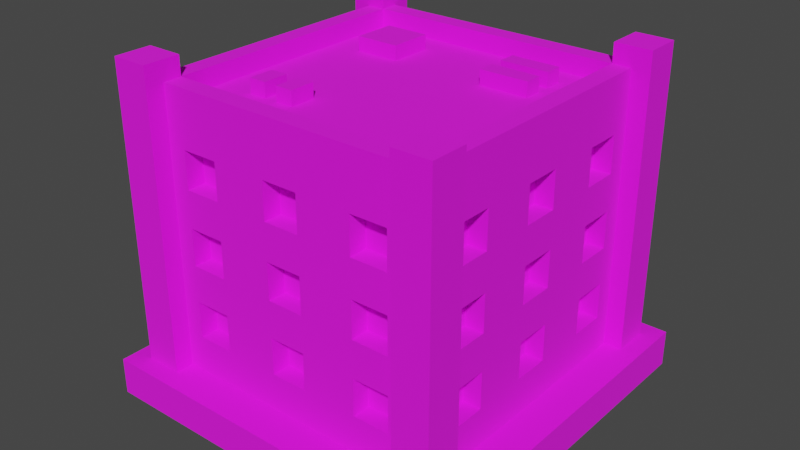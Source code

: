 # Source: Building_11_Base_Extra_Red_.blend  (saved by Blender 3.3.6; exported with 4.5.12 LTS)
import bpy
from mathutils import Matrix  # noqa: F401  (used for matrix-valued properties, if any)

bpy.ops.wm.read_factory_settings(use_empty=True)
scene = bpy.context.scene
scene.name = 'Scene'

# ---- collections
col_collection = bpy.data.collections.new('Collection'); scene.collection.children.link(col_collection)

# ---- images (referenced by path relative to the original .blend; pixels are not part of the script)
import os
ASSET_DIR = os.environ.get("B2B_ASSET_DIR", "")  # directory of the original .blend (textures are referenced by path, not embedded)
HERE = os.path.dirname(os.path.abspath(__file__))  # packed textures are extracted next to this script under _unpacked/

def load_image(name, relpath, width, height, colorspace="sRGB"):
    """Load a texture the original file referenced (path relative to the .blend, or extracted next to this script)."""
    p = next((c for c in (os.path.join(HERE, relpath), os.path.join(ASSET_DIR, relpath)) if relpath and os.path.exists(c)), "")
    if p:
        img = bpy.data.images.load(p, check_existing=True)
        img.name = name
    else:  # same state as the original file: an image datablock whose file is absent (Cycles renders it pink)
        img = bpy.data.images.new(name, width, height)
        img.source = "FILE"
        img.filepath = "//" + (relpath or name)
    img.colorspace_settings.name = colorspace
    return img
img_color_png = load_image('Color.png', 'Color.png', 1024, 1024, 'sRGB')

# ---- materials (node trees are filled in below, after node groups)
mat_texture = bpy.data.materials.new('Texture')
mat_texture.use_transparent_shadow = False

# ---- material node trees
mat_texture.use_nodes = True; mat_texture.node_tree.nodes.clear()
_N = mat_texture.node_tree.nodes; _L = mat_texture.node_tree.links
n0 = _N.new('ShaderNodeBsdfPrincipled'); n0.name = 'Principled BSDF'; n0.location = (10, 300)
n0.distribution = 'GGX'
n0.subsurface_method = 'RANDOM_WALK_SKIN'
n0.inputs[2].default_value = 1.0
n0.inputs[3].default_value = 1.45
n0.inputs[27].default_value = (0.0, 0.0, 0.0, 1.0)
n0.inputs[28].default_value = 1.0
n1 = _N.new('ShaderNodeOutputMaterial'); n1.name = 'Material Output'; n1.location = (300, 300)
n2 = _N.new('ShaderNodeTexImage'); n2.name = 'Image Texture'; n2.location = (-280, 280)
n2.image = img_color_png
_L.new(n0.outputs[0], n1.inputs[0])
_L.new(n2.outputs[0], n0.inputs[0])
n1.is_active_output = True

# ---- world
world_world = bpy.data.worlds.new('World'); scene.world = world_world
world_world.use_nodes = True; world_world.node_tree.nodes.clear()
_N = world_world.node_tree.nodes; _L = world_world.node_tree.links
n0 = _N.new('ShaderNodeOutputWorld'); n0.name = 'World Output'; n0.location = (300, 300)
n1 = _N.new('ShaderNodeBackground'); n1.name = 'Background'; n1.location = (10, 300)
n1.inputs[0].default_value = (0.05088, 0.05088, 0.05088, 1.0)
_L.new(n1.outputs[0], n0.inputs[0])
n0.is_active_output = True
world_world.color = (0.05088, 0.05088, 0.05088)
world_world.use_sun_shadow = False
world_world.sun_shadow_jitter_overblur = 0.0

# ---- meshes
me_cube_012 = bpy.data.meshes.new('Cube.012')
me_cube_012.from_pydata([(-0.8, -0.8, 0.2), (-0.7, -0.7, 1.6), (0.0, -0.8, 0.2), (0.0, -0.7, 1.6), (-0.8, 0.0, 0.2), (-0.7, 0.0, 1.6), (-0.4, -0.7, 1.2), (-0.4, -0.7, 1.4), (-0.6, -0.7, 1.2), (-0.7, -0.4, 1.2), (-0.7, -0.4, 1.4), (-0.6, -0.7, 1.4), (-0.4, -0.7, 0.8), (-0.4, -0.7, 1.0), (-0.6, -0.7, 0.8), (-0.7, -0.6, 1.2), (-0.7, -0.6, 1.4), (-0.6, -0.7, 1.0), (-0.4, -0.7, 0.4), (-0.4, -0.7, 0.6), (-0.6, -0.7, 0.4), (-0.6, -0.7, 0.6), (-0.6, -0.8, 1.2), (-0.6, -0.8, 1.4), (-0.4, -0.8, 0.8), (-0.4, -0.8, 1.0), (-0.4, -0.8, 1.2), (-0.4, -0.8, 1.4), (0.0, -0.8, 0.4), (-0.7, -0.4, 0.8), (-0.7, -0.4, 1.0), (0.0, -0.8, 0.6), (-0.1, -0.8, 0.6), (-0.1, -0.8, 0.8), (0.0, -0.8, 0.8), (-0.7, -0.6, 0.8), (-0.7, -0.6, 1.0), (0.0, -0.8, 1.0), (-0.1, -0.8, 1.0), (-0.1, -0.8, 1.2), (0.0, -0.8, 1.2), (0.0, -0.8, 1.4), (-0.1, -0.8, 1.4), (-0.1, -0.8, 0.4), (-0.6, -0.8, 0.4), (-0.6, -0.8, 0.6), (-0.6, -0.8, 0.8), (-0.6, -0.8, 1.0), (-0.4, -0.8, 0.6), (-0.7, -0.4, 0.4), (-0.4, -0.8, 0.4), (-0.7, -0.4, 0.6), (-0.5, -0.8, 0.6), (-0.5, -0.8, 0.8), (-0.7, -0.6, 0.4), (-0.7, -0.6, 0.6), (-0.8, -0.6, 0.4), (-0.8, -0.6, 0.6), (-0.8, -0.6, 0.8), (-0.8, -0.6, 1.2), (-0.8, -0.6, 1.0), (-0.8, -0.6, 1.4), (-0.8, -0.4, 0.8), (-0.8, -0.1, 1.4), (-0.8, -0.4, 1.2), (-0.8, -0.4, 1.4), (-0.8, -0.4, 1.0), (-0.8, -0.4, 0.4), (-0.8, -0.1, 0.6), (-0.8, -0.1, 0.8), (-0.8, -0.4, 0.6), (-0.8, -0.1, 0.4), (-0.8, -0.1, 1.2), (-0.8, -0.1, 1.0), (-0.8, 0.0, 1.0), (-0.8, 0.0, 1.2), (-0.8, 0.0, 1.4), (-0.8, 0.0, 0.4), (-0.8, 0.0, 0.6), (-0.8, 0.0, 0.8), (-0.7, -0.1, 1.4), (-0.7, -0.1, 0.6), (-0.7, -0.1, 0.8), (-0.7, -0.1, 0.4), (-0.7, -0.1, 1.2), (-0.7, -0.1, 1.0), (-0.7, 0.0, 1.0), (-0.7, 0.0, 1.2), (-0.7, 0.0, 1.4), (-0.7, 0.0, 0.4), (-0.7, 0.0, 0.6), (-0.7, 0.0, 0.8), (0.0, -0.7, 0.4), (0.0, -0.7, 0.6), (-0.1, -0.7, 0.6), (-0.1, -0.7, 0.8), (0.0, -0.7, 0.8), (0.0, -0.7, 1.0), (-0.1, -0.7, 1.0), (-0.1, -0.7, 1.2), (0.0, -0.7, 1.2), (0.0, -0.7, 1.4), (-0.1, -0.7, 1.4), (-0.1, -0.7, 0.4), (0.8, -0.8, 0.2), (0.7, -0.7, 1.6), (0.8, 0.0, 0.2), (0.7, 0.0, 1.6), (0.4, -0.7, 1.2), (0.4, -0.7, 1.4), (0.6, -0.7, 1.2), (0.7, -0.4, 1.2), (0.7, -0.4, 1.4), (0.6, -0.7, 1.4), (0.4, -0.7, 0.8), (0.4, -0.7, 1.0), (0.6, -0.7, 0.8), (0.7, -0.6, 1.2), (0.7, -0.6, 1.4), (0.6, -0.7, 1.0), (0.4, -0.7, 0.4), (0.4, -0.7, 0.6), (0.6, -0.7, 0.4), (0.6, -0.7, 0.6), (0.6, -0.8, 1.2), (0.6, -0.8, 1.4), (0.4, -0.8, 0.8), (0.4, -0.8, 1.0), (0.4, -0.8, 1.2), (0.4, -0.8, 1.4), (0.7, -0.4, 0.8), (0.7, -0.4, 1.0), (0.1, -0.8, 0.6), (0.1, -0.8, 0.8), (0.7, -0.6, 0.8), (0.7, -0.6, 1.0), (0.1, -0.8, 1.0), (0.1, -0.8, 1.2), (0.1, -0.8, 1.4), (0.1, -0.8, 0.4), (0.6, -0.8, 0.4), (0.6, -0.8, 0.6), (0.6, -0.8, 0.8), (0.6, -0.8, 1.0), (0.4, -0.8, 0.6), (0.7, -0.4, 0.4), (0.4, -0.8, 0.4), (0.7, -0.4, 0.6), (0.5, -0.8, 0.6), (0.5, -0.8, 0.8), (0.7, -0.6, 0.4), (0.7, -0.6, 0.6), (0.8, -0.6, 0.4), (0.8, -0.6, 0.6), (0.8, -0.6, 0.8), (0.8, -0.6, 1.2), (0.8, -0.6, 1.0), (0.8, -0.6, 1.4), (0.8, -0.4, 0.8), (0.8, -0.1, 1.4), (0.8, -0.4, 1.2), (0.8, -0.4, 1.4), (0.8, -0.4, 1.0), (0.8, -0.4, 0.4), (0.8, -0.1, 0.6), (0.8, -0.1, 0.8), (0.8, -0.4, 0.6), (0.8, -0.1, 0.4), (0.8, -0.1, 1.2), (0.8, -0.1, 1.0), (0.8, 0.0, 1.0), (0.8, 0.0, 1.2), (0.8, 0.0, 1.4), (0.8, 0.0, 0.4), (0.8, 0.0, 0.6), (0.8, 0.0, 0.8), (0.7, -0.1, 1.4), (0.7, -0.1, 0.6), (0.7, -0.1, 0.8), (0.7, -0.1, 0.4), (0.7, -0.1, 1.2), (0.7, -0.1, 1.0), (0.7, 0.0, 1.0), (0.7, 0.0, 1.2), (0.7, 0.0, 1.4), (0.7, 0.0, 0.4), (0.7, 0.0, 0.6), (0.7, 0.0, 0.8), (0.1, -0.7, 0.6), (0.1, -0.7, 0.8), (0.1, -0.7, 1.0), (0.1, -0.7, 1.2), (0.1, -0.7, 1.4), (0.1, -0.7, 0.4), (-0.8, 0.8, 0.2), (-0.7, 0.7, 1.6), (0.0, 0.8, 0.2), (0.0, 0.7, 1.6), (-0.4, 0.7, 1.2), (-0.4, 0.7, 1.4), (-0.6, 0.7, 1.2), (-0.7, 0.4, 1.2), (-0.7, 0.4, 1.4), (-0.6, 0.7, 1.4), (-0.4, 0.7, 0.8), (-0.4, 0.7, 1.0), (-0.6, 0.7, 0.8), (-0.7, 0.6, 1.2), (-0.7, 0.6, 1.4), (-0.6, 0.7, 1.0), (-0.4, 0.7, 0.4), (-0.4, 0.7, 0.6), (-0.6, 0.7, 0.4), (-0.6, 0.7, 0.6), (-0.6, 0.8, 1.2), (-0.6, 0.8, 1.4), (-0.4, 0.8, 0.8), (-0.4, 0.8, 1.0), (-0.4, 0.8, 1.2), (-0.4, 0.8, 1.4), (0.0, 0.8, 0.4), (-0.7, 0.4, 0.8), (-0.7, 0.4, 1.0), (0.0, 0.8, 0.6), (-0.1, 0.8, 0.6), (-0.1, 0.8, 0.8), (0.0, 0.8, 0.8), (-0.7, 0.6, 0.8), (-0.7, 0.6, 1.0), (0.0, 0.8, 1.0), (-0.1, 0.8, 1.0), (-0.1, 0.8, 1.2), (0.0, 0.8, 1.2), (0.0, 0.8, 1.4), (-0.1, 0.8, 1.4), (-0.1, 0.8, 0.4), (-0.6, 0.8, 0.4), (-0.6, 0.8, 0.6), (-0.6, 0.8, 0.8), (-0.6, 0.8, 1.0), (-0.4, 0.8, 0.6), (-0.7, 0.4, 0.4), (-0.4, 0.8, 0.4), (-0.7, 0.4, 0.6), (-0.5, 0.8, 0.6), (-0.5, 0.8, 0.8), (-0.7, 0.6, 0.4), (-0.7, 0.6, 0.6), (-0.8, 0.6, 0.4), (-0.8, 0.6, 0.6), (-0.8, 0.6, 0.8), (-0.8, 0.6, 1.2), (-0.8, 0.6, 1.0), (-0.8, 0.6, 1.4), (-0.8, 0.4, 0.8), (-0.8, 0.1, 1.4), (-0.8, 0.4, 1.2), (-0.8, 0.4, 1.4), (-0.8, 0.4, 1.0), (-0.8, 0.4, 0.4), (-0.8, 0.1, 0.6), (-0.8, 0.1, 0.8), (-0.8, 0.4, 0.6), (-0.8, 0.1, 0.4), (-0.8, 0.1, 1.2), (-0.8, 0.1, 1.0), (-0.7, 0.1, 1.4), (-0.7, 0.1, 0.6), (-0.7, 0.1, 0.8), (-0.7, 0.1, 0.4), (-0.7, 0.1, 1.2), (-0.7, 0.1, 1.0), (0.0, 0.7, 0.4), (0.0, 0.7, 0.6), (-0.1, 0.7, 0.6), (-0.1, 0.7, 0.8), (0.0, 0.7, 0.8), (0.0, 0.7, 1.0), (-0.1, 0.7, 1.0), (-0.1, 0.7, 1.2), (0.0, 0.7, 1.2), (0.0, 0.7, 1.4), (-0.1, 0.7, 1.4), (-0.1, 0.7, 0.4), (0.8, 0.8, 0.2), (0.7, 0.7, 1.6), (0.4, 0.7, 1.2), (0.4, 0.7, 1.4), (0.6, 0.7, 1.2), (0.7, 0.4, 1.2), (0.7, 0.4, 1.4), (0.6, 0.7, 1.4), (0.4, 0.7, 0.8), (0.4, 0.7, 1.0), (0.6, 0.7, 0.8), (0.7, 0.6, 1.2), (0.7, 0.6, 1.4), (0.6, 0.7, 1.0), (0.4, 0.7, 0.4), (0.4, 0.7, 0.6), (0.6, 0.7, 0.4), (0.6, 0.7, 0.6), (0.6, 0.8, 1.2), (0.6, 0.8, 1.4), (0.4, 0.8, 0.8), (0.4, 0.8, 1.0), (0.4, 0.8, 1.2), (0.4, 0.8, 1.4), (0.7, 0.4, 0.8), (0.7, 0.4, 1.0), (0.1, 0.8, 0.6), (0.1, 0.8, 0.8), (0.7, 0.6, 0.8), (0.7, 0.6, 1.0), (0.1, 0.8, 1.0), (0.1, 0.8, 1.2), (0.1, 0.8, 1.4), (0.1, 0.8, 0.4), (0.6, 0.8, 0.4), (0.6, 0.8, 0.6), (0.6, 0.8, 0.8), (0.6, 0.8, 1.0), (0.4, 0.8, 0.6), (0.7, 0.4, 0.4), (0.4, 0.8, 0.4), (0.7, 0.4, 0.6), (0.5, 0.8, 0.6), (0.5, 0.8, 0.8), (0.7, 0.6, 0.4), (0.7, 0.6, 0.6), (0.8, 0.6, 0.4), (0.8, 0.6, 0.6), (0.8, 0.6, 0.8), (0.8, 0.6, 1.2), (0.8, 0.6, 1.0), (0.8, 0.6, 1.4), (0.8, 0.4, 0.8), (0.8, 0.1, 1.4), (0.8, 0.4, 1.2), (0.8, 0.4, 1.4), (0.8, 0.4, 1.0), (0.8, 0.4, 0.4), (0.8, 0.1, 0.6), (0.8, 0.1, 0.8), (0.8, 0.4, 0.6), (0.8, 0.1, 0.4), (0.8, 0.1, 1.2), (0.8, 0.1, 1.0), (0.7, 0.1, 1.4), (0.7, 0.1, 0.6), (0.7, 0.1, 0.8), (0.7, 0.1, 0.4), (0.7, 0.1, 1.2), (0.7, 0.1, 1.0), (0.1, 0.7, 0.6), (0.1, 0.7, 0.8), (0.1, 0.7, 1.0), (0.1, 0.7, 1.2), (0.1, 0.7, 1.4), (0.1, 0.7, 0.4), (-0.8, -0.8, 1.6), (0.0, -0.8, 1.6), (-0.8, 0.0, 1.6), (0.8, -0.8, 1.6), (0.8, 0.0, 1.6), (-0.8, 0.8, 1.6), (0.0, 0.8, 1.6), (0.8, 0.8, 1.6), (-0.8, -0.8, 1.7), (1.738e-08, -0.8, 1.7), (-0.8, 0.0, 1.7), (0.8, -0.8, 1.7), (0.8, 0.0, 1.7), (-0.8, 0.8, 1.7), (1.738e-08, 0.8, 1.7), (0.8, 0.8, 1.7), (-0.7, -0.7, 1.7), (1.738e-08, -0.7, 1.7), (-0.7, 0.0, 1.7), (0.7, -0.7, 1.7), (0.7, 0.0, 1.7), (-0.7, 0.7, 1.7), (1.738e-08, 0.7, 1.7), (0.7, 0.7, 1.7), (0.7, -0.9, 0.2), (0.7, -0.9, 1.804), (0.7, -0.7, 0.2), (0.7, -0.7, 1.804), (0.9, -0.9, 0.2), (0.9, -0.9, 1.804), (0.9, -0.7, 0.2), (0.9, -0.7, 1.804), (-0.9, -0.9, 0.2), (-0.9, -0.9, 1.804), (-0.9, -0.7, 0.2), (-0.9, -0.7, 1.804), (-0.7, -0.9, 0.2), (-0.7, -0.9, 1.804), (-0.7, -0.7, 0.2), (-0.7, -0.7, 1.804), (0.7, 0.7, 0.2), (0.7, 0.7, 1.804), (0.7, 0.9, 0.2), (0.7, 0.9, 1.804), (0.9, 0.7, 0.2), (0.9, 0.7, 1.804), (0.9, 0.9, 0.2), (0.9, 0.9, 1.804), (-0.9, 0.7, 0.2), (-0.9, 0.7, 1.804), (-0.9, 0.9, 0.2), (-0.9, 0.9, 1.804), (-0.7, 0.7, 0.2), (-0.7, 0.7, 1.804), (-0.7, 0.9, 0.2), (-0.7, 0.9, 1.804), (0.5049, 0.4611, 1.578), (0.5049, 0.4611, 1.678), (0.2387, 0.4611, 1.578), (0.2387, 0.4611, 1.678), (0.5049, 0.5571, 1.578), (0.5049, 0.5571, 1.678), (0.2387, 0.5571, 1.578), (0.2387, 0.5571, 1.678), (0.5049, 0.2934, 1.578), (0.5049, 0.2934, 1.678), (0.2387, 0.2934, 1.578), (0.2387, 0.2934, 1.678), (0.5049, 0.3894, 1.578), (0.5049, 0.3894, 1.678), (0.2387, 0.3894, 1.578), (0.2387, 0.3894, 1.678), (-0.498, -0.47, 1.578), (-0.498, -0.47, 1.678), (-0.498, -0.33, 1.578), (-0.498, -0.33, 1.678), (-0.402, -0.47, 1.578), (-0.402, -0.47, 1.678), (-0.402, -0.33, 1.578), (-0.402, -0.33, 1.678), (-0.3304, -0.47, 1.578), (-0.3304, -0.47, 1.678), (-0.3304, -0.33, 1.578), (-0.3304, -0.33, 1.678), (-0.2344, -0.47, 1.578), (-0.2344, -0.47, 1.678), (-0.2344, -0.33, 1.578), (-0.2344, -0.33, 1.678), (-0.2871, 0.3105, 1.578), (-0.2871, 0.3105, 1.678), (-0.5293, 0.3105, 1.578), (-0.5293, 0.3105, 1.678), (-0.2871, 0.5476, 1.578), (-0.2871, 0.5476, 1.678), (-0.5293, 0.5476, 1.578), (-0.5293, 0.5476, 1.678), (1.0, 1.0, 0.2), (1.0, 1.0, 0.0), (1.0, -1.0, 0.2), (1.0, -1.0, 0.0), (-1.0, 1.0, 0.2), (-1.0, 1.0, 0.0), (-1.0, -1.0, 0.2), (-1.0, -1.0, 0.0)], [], [(25, 26, 22, 23, 360, 0, 2, 28, 43, 32, 31, 34, 33, 24, 53, 52, 48, 50, 44, 45, 46, 47), (41, 361, 360, 23, 27, 26, 25, 24, 33, 38, 37, 40, 39, 42), (52, 53, 46, 45), (69, 79, 78, 68, 70, 57, 58, 62, 66, 64, 65, 61, 360, 362, 76, 63, 72, 75, 74, 73), (4, 0, 360, 61, 59, 64, 66, 60, 58, 57, 56, 67, 70, 68, 71, 77), (7, 6, 26, 27), (8, 11, 23, 22), (8, 6, 7, 11), (26, 6, 8, 22), (23, 11, 7, 27), (13, 12, 24, 25), (14, 17, 47, 46), (14, 12, 13, 17), (53, 24, 12, 14, 46), (17, 13, 25, 47), (19, 18, 50, 48), (20, 21, 45, 44), (20, 18, 19, 21), (50, 18, 20, 44), (21, 19, 48, 52, 45), (9, 10, 65, 64), (9, 15, 16, 10), (16, 15, 59, 61), (15, 9, 64, 59), (10, 16, 61, 65), (29, 30, 66, 62), (29, 35, 36, 30), (36, 35, 58, 60), (35, 29, 62, 58), (30, 36, 60, 66), (49, 51, 70, 67), (49, 54, 55, 51), (55, 54, 56, 57), (56, 54, 49, 67), (51, 55, 57, 70), (69, 73, 85, 82), (77, 71, 83, 89), (73, 74, 86, 85), (72, 63, 80, 84), (71, 68, 81, 83), (68, 78, 90, 81), (63, 76, 88, 80), (75, 72, 84, 87), (79, 69, 82, 91), (84, 80, 88, 87), (82, 85, 86, 91), (83, 81, 90, 89), (33, 34, 96, 95), (37, 38, 98, 97), (42, 39, 99, 102), (32, 43, 103, 94), (41, 42, 102, 101), (38, 33, 95, 98), (39, 40, 100, 99), (43, 28, 92, 103), (31, 32, 94, 93), (99, 100, 101, 102), (97, 98, 95, 96), (94, 103, 92, 93), (127, 143, 142, 141, 140, 146, 144, 148, 149, 126, 133, 34, 31, 132, 139, 28, 2, 104, 363, 125, 124, 128), (41, 138, 137, 40, 37, 136, 133, 126, 127, 128, 129, 125, 363, 361), (148, 141, 142, 149), (165, 169, 170, 171, 168, 159, 172, 364, 363, 157, 161, 160, 162, 158, 154, 153, 166, 164, 174, 175), (106, 173, 167, 164, 166, 163, 152, 153, 154, 156, 162, 160, 155, 157, 363, 104), (109, 129, 128, 108), (110, 124, 125, 113), (110, 113, 109, 108), (128, 124, 110, 108), (125, 129, 109, 113), (115, 127, 126, 114), (116, 142, 143, 119), (116, 119, 115, 114), (149, 142, 116, 114, 126), (119, 143, 127, 115), (121, 144, 146, 120), (122, 140, 141, 123), (122, 123, 121, 120), (146, 140, 122, 120), (123, 141, 148, 144, 121), (111, 160, 161, 112), (111, 112, 118, 117), (118, 157, 155, 117), (117, 155, 160, 111), (112, 161, 157, 118), (130, 158, 162, 131), (130, 131, 135, 134), (135, 156, 154, 134), (134, 154, 158, 130), (131, 162, 156, 135), (145, 163, 166, 147), (145, 147, 151, 150), (151, 153, 152, 150), (152, 163, 145, 150), (147, 166, 153, 151), (165, 178, 181, 169), (173, 185, 179, 167), (169, 181, 182, 170), (168, 180, 176, 159), (167, 179, 177, 164), (164, 177, 186, 174), (159, 176, 184, 172), (171, 183, 180, 168), (175, 187, 178, 165), (180, 183, 184, 176), (178, 187, 182, 181), (179, 185, 186, 177), (133, 189, 96, 34), (37, 97, 190, 136), (138, 192, 191, 137), (132, 188, 193, 139), (41, 101, 192, 138), (136, 190, 189, 133), (137, 191, 100, 40), (139, 193, 92, 28), (31, 93, 188, 132), (191, 192, 101, 100), (97, 96, 189, 190), (188, 93, 92, 193), (217, 239, 238, 237, 236, 242, 240, 244, 245, 216, 225, 226, 223, 224, 235, 220, 196, 194, 365, 215, 214, 218), (233, 234, 231, 232, 229, 230, 225, 216, 217, 218, 219, 215, 365, 366), (244, 237, 238, 245), (261, 265, 74, 75, 264, 255, 76, 362, 365, 253, 257, 256, 258, 254, 250, 249, 262, 260, 78, 79), (4, 77, 263, 260, 262, 259, 248, 249, 250, 252, 258, 256, 251, 253, 365, 194), (199, 219, 218, 198), (200, 214, 215, 203), (200, 203, 199, 198), (218, 214, 200, 198), (215, 219, 199, 203), (205, 217, 216, 204), (206, 238, 239, 209), (206, 209, 205, 204), (245, 238, 206, 204, 216), (209, 239, 217, 205), (211, 240, 242, 210), (212, 236, 237, 213), (212, 213, 211, 210), (242, 236, 212, 210), (213, 237, 244, 240, 211), (201, 256, 257, 202), (201, 202, 208, 207), (208, 253, 251, 207), (207, 251, 256, 201), (202, 257, 253, 208), (221, 254, 258, 222), (221, 222, 228, 227), (228, 252, 250, 227), (227, 250, 254, 221), (222, 258, 252, 228), (241, 259, 262, 243), (241, 243, 247, 246), (247, 249, 248, 246), (248, 259, 241, 246), (243, 262, 249, 247), (261, 268, 271, 265), (77, 89, 269, 263), (265, 271, 86, 74), (264, 270, 266, 255), (263, 269, 267, 260), (260, 267, 90, 78), (255, 266, 88, 76), (75, 87, 270, 264), (79, 91, 268, 261), (270, 87, 88, 266), (268, 91, 86, 271), (269, 89, 90, 267), (225, 275, 276, 226), (229, 277, 278, 230), (234, 282, 279, 231), (224, 274, 283, 235), (233, 281, 282, 234), (230, 278, 275, 225), (231, 279, 280, 232), (235, 283, 272, 220), (223, 273, 274, 224), (279, 282, 281, 280), (277, 276, 275, 278), (274, 273, 272, 283), (305, 306, 302, 303, 367, 284, 196, 220, 317, 310, 223, 226, 311, 304, 327, 326, 322, 324, 318, 319, 320, 321), (233, 366, 367, 303, 307, 306, 305, 304, 311, 314, 229, 232, 315, 316), (326, 327, 320, 319), (343, 175, 174, 342, 344, 331, 332, 336, 340, 338, 339, 335, 367, 364, 172, 337, 346, 171, 170, 347), (106, 284, 367, 335, 333, 338, 340, 334, 332, 331, 330, 341, 344, 342, 345, 173), (287, 286, 306, 307), (288, 291, 303, 302), (288, 286, 287, 291), (306, 286, 288, 302), (303, 291, 287, 307), (293, 292, 304, 305), (294, 297, 321, 320), (294, 292, 293, 297), (327, 304, 292, 294, 320), (297, 293, 305, 321), (299, 298, 324, 322), (300, 301, 319, 318), (300, 298, 299, 301), (324, 298, 300, 318), (301, 299, 322, 326, 319), (289, 290, 339, 338), (289, 295, 296, 290), (296, 295, 333, 335), (295, 289, 338, 333), (290, 296, 335, 339), (308, 309, 340, 336), (308, 312, 313, 309), (313, 312, 332, 334), (312, 308, 336, 332), (309, 313, 334, 340), (323, 325, 344, 341), (323, 328, 329, 325), (329, 328, 330, 331), (330, 328, 323, 341), (325, 329, 331, 344), (343, 347, 353, 350), (173, 345, 351, 185), (347, 170, 182, 353), (346, 337, 348, 352), (345, 342, 349, 351), (342, 174, 186, 349), (337, 172, 184, 348), (171, 346, 352, 183), (175, 343, 350, 187), (352, 348, 184, 183), (350, 353, 182, 187), (351, 349, 186, 185), (311, 226, 276, 355), (229, 314, 356, 277), (316, 315, 357, 358), (310, 317, 359, 354), (233, 316, 358, 281), (314, 311, 355, 356), (315, 232, 280, 357), (317, 220, 272, 359), (223, 310, 354, 273), (357, 280, 281, 358), (277, 356, 355, 276), (354, 359, 272, 273), (5, 1, 3, 105, 107, 285, 197, 195), (360, 361, 369, 368), (380, 379, 371, 372, 375, 383), (107, 105, 379, 380), (364, 367, 375, 372), (105, 3, 377, 379), (381, 382, 383, 375, 374, 373), (376, 378, 381, 373, 370, 368), (377, 376, 368, 369, 371, 379), (1, 5, 378, 376), (361, 363, 371, 369), (195, 197, 382, 381), (362, 360, 368, 370), (5, 195, 381, 378), (366, 365, 373, 374), (363, 364, 372, 371), (197, 285, 383, 382), (285, 107, 380, 383), (3, 1, 376, 377), (365, 362, 370, 373), (367, 366, 374, 375), (384, 385, 387, 386), (386, 387, 391, 390), (390, 391, 389, 388), (388, 389, 385, 384), (391, 387, 385, 389), (392, 393, 395, 394), (394, 395, 399, 398), (398, 399, 397, 396), (396, 397, 393, 392), (399, 395, 393, 397), (400, 401, 403, 402), (402, 403, 407, 406), (406, 407, 405, 404), (404, 405, 401, 400), (407, 403, 401, 405), (408, 409, 411, 410), (410, 411, 415, 414), (414, 415, 413, 412), (412, 413, 409, 408), (415, 411, 409, 413), (416, 417, 419, 418), (418, 419, 423, 422), (422, 423, 421, 420), (420, 421, 417, 416), (423, 419, 417, 421), (424, 425, 427, 426), (426, 427, 431, 430), (430, 431, 429, 428), (428, 429, 425, 424), (431, 427, 425, 429), (432, 433, 435, 434), (434, 435, 439, 438), (438, 439, 437, 436), (436, 437, 433, 432), (439, 435, 433, 437), (440, 441, 443, 442), (442, 443, 447, 446), (446, 447, 445, 444), (444, 445, 441, 440), (447, 443, 441, 445), (448, 449, 451, 450), (450, 451, 455, 454), (454, 455, 453, 452), (452, 453, 449, 448), (455, 451, 449, 453), (456, 460, 462, 458), (459, 458, 462, 463), (463, 462, 460, 461), (457, 456, 458, 459), (461, 460, 456, 457)])
_uv = me_cube_012.uv_layers.new(name='UVMap')
_uv.uv.foreach_set('vector', [0.2286, 0.9087, 0.2286, 0.9087, 0.2286, 0.9087, 0.2286, 0.9087, 0.2286, 0.9087, 0.2285, 0.9087, 0.2285, 0.9087, 0.2285, 0.9087, 0.2285, 0.9087, 0.2285, 0.9087, 0.2285, 0.9087, 0.2286, 0.9087, 0.2286, 0.9087, 0.2286, 0.9087, 0.2286, 0.9087, 0.2285, 0.9087, 0.2285, 0.9087, 0.2285, 0.9087, 0.2285, 0.9087, 0.2285, 0.9087, 0.2286, 0.9087, 0.2286, 0.9087, 0.2286, 0.9087, 0.2286, 0.9087, 0.2286, 0.9087, 0.2286, 0.9087, 0.2286, 0.9087, 0.2286, 0.9087, 0.2286, 0.9087, 0.2286, 0.9087, 0.2286, 0.9087, 0.2286, 0.9087, 0.2286, 0.9087, 0.2286, 0.9087, 0.2286, 0.9087, 0.2286, 0.9087, 0.2285, 0.9087, 0.2286, 0.9087, 0.2286, 0.9087, 0.2285, 0.9087, 0.2286, 0.9087, 0.2286, 0.9087, 0.2285, 0.9087, 0.2285, 0.9087, 0.2285, 0.9087, 0.2285, 0.9087, 0.2286, 0.9087, 0.2286, 0.9087, 0.2286, 0.9087, 0.2286, 0.9087, 0.2286, 0.9087, 0.2286, 0.9087, 0.2286, 0.9087, 0.2286, 0.9087, 0.2286, 0.9087, 0.2286, 0.9087, 0.2286, 0.9087, 0.2286, 0.9087, 0.2286, 0.9087, 0.2286, 0.9087, 0.2285, 0.9087, 0.2285, 0.9087, 0.2286, 0.9087, 0.2286, 0.9087, 0.2286, 0.9087, 0.2286, 0.9087, 0.2286, 0.9087, 0.2286, 0.9087, 0.2286, 0.9087, 0.2285, 0.9087, 0.2285, 0.9087, 0.2285, 0.9087, 0.2285, 0.9087, 0.2285, 0.9087, 0.2285, 0.9087, 0.2285, 0.9087, 0.2286, 0.9087, 0.2285, 0.9087, 0.2285, 0.9087, 0.2286, 0.9087, 0.2285, 0.9087, 0.2286, 0.9087, 0.2286, 0.9087, 0.2285, 0.9087, 0.8174, 0.7413, 0.8174, 0.742, 0.8182, 0.742, 0.8182, 0.7413, 0.2285, 0.9087, 0.2285, 0.9087, 0.2285, 0.9087, 0.2285, 0.9087, 0.2286, 0.9087, 0.2286, 0.9087, 0.2286, 0.9087, 0.2286, 0.9087, 0.2286, 0.9087, 0.2285, 0.9087, 0.2285, 0.9087, 0.2286, 0.9087, 0.2285, 0.9087, 0.2286, 0.9087, 0.2286, 0.9087, 0.2285, 0.9087, 0.8174, 0.7413, 0.8174, 0.742, 0.8182, 0.742, 0.8182, 0.7413, 0.2285, 0.9087, 0.2285, 0.9087, 0.2285, 0.9087, 0.2285, 0.9087, 0.2285, 0.9087, 0.2286, 0.9087, 0.2286, 0.9087, 0.2286, 0.9087, 0.2286, 0.9087, 0.2286, 0.9087, 0.2285, 0.9087, 0.2285, 0.9087, 0.2286, 0.9087, 0.2285, 0.9087, 0.2286, 0.9087, 0.2286, 0.9087, 0.2285, 0.9087, 0.8174, 0.7413, 0.8174, 0.742, 0.8182, 0.742, 0.8182, 0.7413, 0.2285, 0.9087, 0.2285, 0.9087, 0.2285, 0.9087, 0.2285, 0.9087, 0.2286, 0.9087, 0.2286, 0.9087, 0.2286, 0.9087, 0.2286, 0.9087, 0.2286, 0.9087, 0.2285, 0.9087, 0.2286, 0.9087, 0.2286, 0.9087, 0.2285, 0.9087, 0.8174, 0.7405, 0.8174, 0.7405, 0.8182, 0.7398, 0.8182, 0.7398, 0.2286, 0.9087, 0.2285, 0.9087, 0.2285, 0.9087, 0.2286, 0.9087, 0.2285, 0.9087, 0.2285, 0.9087, 0.2285, 0.9087, 0.2285, 0.9087, 0.2286, 0.9087, 0.2286, 0.9087, 0.2286, 0.9087, 0.2286, 0.9087, 0.2285, 0.9087, 0.2286, 0.9087, 0.2286, 0.9087, 0.2285, 0.9087, 0.8174, 0.7405, 0.8174, 0.7405, 0.8182, 0.7398, 0.8182, 0.7398, 0.2286, 0.9087, 0.2285, 0.9087, 0.2285, 0.9087, 0.2286, 0.9087, 0.2285, 0.9087, 0.2285, 0.9087, 0.2285, 0.9087, 0.2285, 0.9087, 0.2286, 0.9087, 0.2286, 0.9087, 0.2286, 0.9087, 0.2286, 0.9087, 0.2285, 0.9087, 0.2286, 0.9087, 0.2286, 0.9087, 0.2285, 0.9087, 0.8174, 0.7405, 0.8174, 0.7405, 0.8182, 0.7398, 0.8182, 0.7398, 0.2286, 0.9087, 0.2285, 0.9087, 0.2285, 0.9087, 0.2286, 0.9087, 0.2285, 0.9087, 0.2285, 0.9087, 0.2285, 0.9087, 0.2285, 0.9087, 0.2286, 0.9087, 0.2286, 0.9087, 0.2286, 0.9087, 0.2286, 0.9087, 0.2286, 0.9087, 0.2286, 0.9087, 0.2286, 0.9087, 0.2286, 0.9087, 0.2285, 0.9087, 0.2285, 0.9087, 0.2285, 0.9087, 0.2285, 0.9087, 0.2286, 0.9087, 0.2286, 0.9087, 0.2286, 0.9087, 0.2286, 0.9087, 0.2286, 0.9087, 0.2286, 0.9087, 0.2286, 0.9087, 0.2286, 0.9087, 0.2285, 0.9087, 0.2285, 0.9087, 0.2285, 0.9087, 0.2285, 0.9087, 0.2285, 0.9087, 0.2285, 0.9087, 0.2285, 0.9087, 0.2285, 0.9087, 0.2286, 0.9087, 0.2286, 0.9087, 0.2286, 0.9087, 0.2286, 0.9087, 0.2286, 0.9087, 0.2286, 0.9087, 0.2286, 0.9087, 0.2286, 0.9087, 0.2286, 0.9087, 0.2286, 0.9087, 0.2286, 0.9087, 0.2286, 0.9087, 0.818, 0.7394, 0.8181, 0.7394, 0.8181, 0.7394, 0.818, 0.7394, 0.8178, 0.7394, 0.8179, 0.7394, 0.8179, 0.7394, 0.8178, 0.7394, 0.8176, 0.7394, 0.8177, 0.7394, 0.8177, 0.7394, 0.8176, 0.7394, 0.2286, 0.9087, 0.2286, 0.9087, 0.2286, 0.9087, 0.2286, 0.9087, 0.2286, 0.9087, 0.2286, 0.9087, 0.2286, 0.9087, 0.2286, 0.9087, 0.2286, 0.9087, 0.2286, 0.9087, 0.2286, 0.9087, 0.2286, 0.9087, 0.2285, 0.9087, 0.2285, 0.9087, 0.2285, 0.9087, 0.2285, 0.9087, 0.2286, 0.9087, 0.2286, 0.9087, 0.2286, 0.9087, 0.2286, 0.9087, 0.2286, 0.9087, 0.2286, 0.9087, 0.2286, 0.9087, 0.2286, 0.9087, 0.2286, 0.9087, 0.2286, 0.9087, 0.2286, 0.9087, 0.2286, 0.9087, 0.2285, 0.9087, 0.2285, 0.9087, 0.2285, 0.9087, 0.2285, 0.9087, 0.2285, 0.9087, 0.2285, 0.9087, 0.2285, 0.9087, 0.2285, 0.9087, 0.818, 0.7417, 0.818, 0.7417, 0.8181, 0.7417, 0.8181, 0.7417, 0.8179, 0.7417, 0.8179, 0.7417, 0.8178, 0.7417, 0.8178, 0.7417, 0.8177, 0.7417, 0.8176, 0.7417, 0.8176, 0.7417, 0.8177, 0.7417, 0.2286, 0.9087, 0.2286, 0.9087, 0.2286, 0.9087, 0.2285, 0.9087, 0.2285, 0.9087, 0.2285, 0.9087, 0.2285, 0.9087, 0.2285, 0.9087, 0.2286, 0.9087, 0.2286, 0.9087, 0.2286, 0.9087, 0.2286, 0.9087, 0.2285, 0.9087, 0.2285, 0.9087, 0.2285, 0.9087, 0.2285, 0.9087, 0.2285, 0.9087, 0.2285, 0.9087, 0.2286, 0.9087, 0.2286, 0.9087, 0.2286, 0.9087, 0.2286, 0.9087, 0.2286, 0.9087, 0.2286, 0.9087, 0.2286, 0.9087, 0.2286, 0.9087, 0.2286, 0.9087, 0.2286, 0.9087, 0.2286, 0.9087, 0.2286, 0.9087, 0.2286, 0.9087, 0.2286, 0.9087, 0.2286, 0.9087, 0.2286, 0.9087, 0.2286, 0.9087, 0.2286, 0.9087, 0.2285, 0.9087, 0.2285, 0.9087, 0.2286, 0.9087, 0.2286, 0.9087, 0.2286, 0.9087, 0.2286, 0.9087, 0.2286, 0.9087, 0.2286, 0.9087, 0.2286, 0.9087, 0.2286, 0.9087, 0.2286, 0.9087, 0.2286, 0.9087, 0.2286, 0.9087, 0.2286, 0.9087, 0.2286, 0.9087, 0.2286, 0.9087, 0.2286, 0.9087, 0.2286, 0.9087, 0.2286, 0.9087, 0.2285, 0.9087, 0.2285, 0.9087, 0.2285, 0.9087, 0.2285, 0.9087, 0.2286, 0.9087, 0.2285, 0.9087, 0.2285, 0.9087, 0.2285, 0.9087, 0.2285, 0.9087, 0.2285, 0.9087, 0.2285, 0.9087, 0.2285, 0.9087, 0.2285, 0.9087, 0.2286, 0.9087, 0.2286, 0.9087, 0.2286, 0.9087, 0.2286, 0.9087, 0.2286, 0.9087, 0.2286, 0.9087, 0.2286, 0.9087, 0.2285, 0.9087, 0.2286, 0.9087, 0.2286, 0.9087, 0.2285, 0.9087, 0.2285, 0.9087, 0.2285, 0.9087, 0.2285, 0.9087, 0.2286, 0.9087, 0.2286, 0.9087, 0.8174, 0.7413, 0.8182, 0.7413, 0.8182, 0.742, 0.8174, 0.742, 0.2285, 0.9087, 0.2285, 0.9087, 0.2285, 0.9087, 0.2285, 0.9087, 0.2286, 0.9087, 0.2286, 0.9087, 0.2286, 0.9087, 0.2286, 0.9087, 0.2286, 0.9087, 0.2286, 0.9087, 0.2285, 0.9087, 0.2285, 0.9087, 0.2285, 0.9087, 0.2285, 0.9087, 0.2286, 0.9087, 0.2286, 0.9087, 0.8174, 0.7413, 0.8182, 0.7413, 0.8182, 0.742, 0.8174, 0.742, 0.2285, 0.9087, 0.2285, 0.9087, 0.2285, 0.9087, 0.2285, 0.9087, 0.2285, 0.9087, 0.2286, 0.9087, 0.2286, 0.9087, 0.2286, 0.9087, 0.2286, 0.9087, 0.2286, 0.9087, 0.2286, 0.9087, 0.2285, 0.9087, 0.2285, 0.9087, 0.2285, 0.9087, 0.2285, 0.9087, 0.2286, 0.9087, 0.2286, 0.9087, 0.8174, 0.7413, 0.8182, 0.7413, 0.8182, 0.742, 0.8174, 0.742, 0.2285, 0.9087, 0.2285, 0.9087, 0.2285, 0.9087, 0.2285, 0.9087, 0.2286, 0.9087, 0.2286, 0.9087, 0.2286, 0.9087, 0.2286, 0.9087, 0.2286, 0.9087, 0.2285, 0.9087, 0.2285, 0.9087, 0.2286, 0.9087, 0.2286, 0.9087, 0.8174, 0.7405, 0.8182, 0.7398, 0.8182, 0.7398, 0.8174, 0.7405, 0.2286, 0.9087, 0.2286, 0.9087, 0.2285, 0.9087, 0.2285, 0.9087, 0.2285, 0.9087, 0.2285, 0.9087, 0.2285, 0.9087, 0.2285, 0.9087, 0.2286, 0.9087, 0.2286, 0.9087, 0.2286, 0.9087, 0.2286, 0.9087, 0.2285, 0.9087, 0.2285, 0.9087, 0.2286, 0.9087, 0.2286, 0.9087, 0.8174, 0.7405, 0.8182, 0.7398, 0.8182, 0.7398, 0.8174, 0.7405, 0.2286, 0.9087, 0.2286, 0.9087, 0.2285, 0.9087, 0.2285, 0.9087, 0.2285, 0.9087, 0.2285, 0.9087, 0.2285, 0.9087, 0.2285, 0.9087, 0.2286, 0.9087, 0.2286, 0.9087, 0.2286, 0.9087, 0.2286, 0.9087, 0.2285, 0.9087, 0.2285, 0.9087, 0.2286, 0.9087, 0.2286, 0.9087, 0.8174, 0.7405, 0.8182, 0.7398, 0.8182, 0.7398, 0.8174, 0.7405, 0.2286, 0.9087, 0.2286, 0.9087, 0.2285, 0.9087, 0.2285, 0.9087, 0.2285, 0.9087, 0.2285, 0.9087, 0.2285, 0.9087, 0.2285, 0.9087, 0.2286, 0.9087, 0.2286, 0.9087, 0.2286, 0.9087, 0.2286, 0.9087, 0.2286, 0.9087, 0.2286, 0.9087, 0.2286, 0.9087, 0.2286, 0.9087, 0.2285, 0.9087, 0.2285, 0.9087, 0.2285, 0.9087, 0.2285, 0.9087, 0.2286, 0.9087, 0.2286, 0.9087, 0.2286, 0.9087, 0.2286, 0.9087, 0.2286, 0.9087, 0.2286, 0.9087, 0.2286, 0.9087, 0.2286, 0.9087, 0.2285, 0.9087, 0.2285, 0.9087, 0.2285, 0.9087, 0.2285, 0.9087, 0.2285, 0.9087, 0.2285, 0.9087, 0.2285, 0.9087, 0.2285, 0.9087, 0.2286, 0.9087, 0.2286, 0.9087, 0.2286, 0.9087, 0.2286, 0.9087, 0.2286, 0.9087, 0.2286, 0.9087, 0.2286, 0.9087, 0.2286, 0.9087, 0.2286, 0.9087, 0.2286, 0.9087, 0.2286, 0.9087, 0.2286, 0.9087, 0.818, 0.7394, 0.818, 0.7394, 0.8181, 0.7394, 0.8181, 0.7394, 0.8178, 0.7394, 0.8178, 0.7394, 0.8179, 0.7394, 0.8179, 0.7394, 0.8176, 0.7394, 0.8176, 0.7394, 0.8177, 0.7394, 0.8177, 0.7394, 0.2286, 0.9087, 0.2286, 0.9087, 0.2286, 0.9087, 0.2286, 0.9087, 0.2286, 0.9087, 0.2286, 0.9087, 0.2286, 0.9087, 0.2286, 0.9087, 0.2286, 0.9087, 0.2286, 0.9087, 0.2286, 0.9087, 0.2286, 0.9087, 0.2285, 0.9087, 0.2285, 0.9087, 0.2285, 0.9087, 0.2285, 0.9087, 0.2286, 0.9087, 0.2286, 0.9087, 0.2286, 0.9087, 0.2286, 0.9087, 0.2286, 0.9087, 0.2286, 0.9087, 0.2286, 0.9087, 0.2286, 0.9087, 0.2286, 0.9087, 0.2286, 0.9087, 0.2286, 0.9087, 0.2286, 0.9087, 0.2285, 0.9087, 0.2285, 0.9087, 0.2285, 0.9087, 0.2285, 0.9087, 0.2285, 0.9087, 0.2285, 0.9087, 0.2285, 0.9087, 0.2285, 0.9087, 0.818, 0.7417, 0.8181, 0.7417, 0.8181, 0.7417, 0.818, 0.7417, 0.8179, 0.7417, 0.8178, 0.7417, 0.8178, 0.7417, 0.8179, 0.7417, 0.8177, 0.7417, 0.8177, 0.7417, 0.8176, 0.7417, 0.8176, 0.7417, 0.2286, 0.9087, 0.2286, 0.9087, 0.2286, 0.9087, 0.2285, 0.9087, 0.2285, 0.9087, 0.2285, 0.9087, 0.2285, 0.9087, 0.2285, 0.9087, 0.2286, 0.9087, 0.2286, 0.9087, 0.2286, 0.9087, 0.2286, 0.9087, 0.2285, 0.9087, 0.2285, 0.9087, 0.2285, 0.9087, 0.2285, 0.9087, 0.2285, 0.9087, 0.2285, 0.9087, 0.2286, 0.9087, 0.2286, 0.9087, 0.2286, 0.9087, 0.2286, 0.9087, 0.2286, 0.9087, 0.2286, 0.9087, 0.2286, 0.9087, 0.2286, 0.9087, 0.2286, 0.9087, 0.2286, 0.9087, 0.2286, 0.9087, 0.2286, 0.9087, 0.2286, 0.9087, 0.2286, 0.9087, 0.2286, 0.9087, 0.2286, 0.9087, 0.2286, 0.9087, 0.2286, 0.9087, 0.2285, 0.9087, 0.2285, 0.9087, 0.2286, 0.9087, 0.2286, 0.9087, 0.2286, 0.9087, 0.2286, 0.9087, 0.2286, 0.9087, 0.2286, 0.9087, 0.2286, 0.9087, 0.2286, 0.9087, 0.2286, 0.9087, 0.2286, 0.9087, 0.2286, 0.9087, 0.2286, 0.9087, 0.2286, 0.9087, 0.2286, 0.9087, 0.2286, 0.9087, 0.2286, 0.9087, 0.2286, 0.9087, 0.2285, 0.9087, 0.2285, 0.9087, 0.2285, 0.9087, 0.2285, 0.9087, 0.2286, 0.9087, 0.2285, 0.9087, 0.2285, 0.9087, 0.2285, 0.9087, 0.2285, 0.9087, 0.2285, 0.9087, 0.2285, 0.9087, 0.2285, 0.9087, 0.2285, 0.9087, 0.2286, 0.9087, 0.2286, 0.9087, 0.2286, 0.9087, 0.2286, 0.9087, 0.2286, 0.9087, 0.2286, 0.9087, 0.2286, 0.9087, 0.2285, 0.9087, 0.2286, 0.9087, 0.2286, 0.9087, 0.2285, 0.9087, 0.2285, 0.9087, 0.2285, 0.9087, 0.2285, 0.9087, 0.2286, 0.9087, 0.2286, 0.9087, 0.8174, 0.7413, 0.8182, 0.7413, 0.8182, 0.742, 0.8174, 0.742, 0.2285, 0.9087, 0.2285, 0.9087, 0.2285, 0.9087, 0.2285, 0.9087, 0.2286, 0.9087, 0.2286, 0.9087, 0.2286, 0.9087, 0.2286, 0.9087, 0.2286, 0.9087, 0.2286, 0.9087, 0.2285, 0.9087, 0.2285, 0.9087, 0.2285, 0.9087, 0.2285, 0.9087, 0.2286, 0.9087, 0.2286, 0.9087, 0.8174, 0.7413, 0.8182, 0.7413, 0.8182, 0.742, 0.8174, 0.742, 0.2285, 0.9087, 0.2285, 0.9087, 0.2285, 0.9087, 0.2285, 0.9087, 0.2285, 0.9087, 0.2286, 0.9087, 0.2286, 0.9087, 0.2286, 0.9087, 0.2286, 0.9087, 0.2286, 0.9087, 0.2286, 0.9087, 0.2285, 0.9087, 0.2285, 0.9087, 0.2285, 0.9087, 0.2285, 0.9087, 0.2286, 0.9087, 0.2286, 0.9087, 0.8174, 0.7413, 0.8182, 0.7413, 0.8182, 0.742, 0.8174, 0.742, 0.2285, 0.9087, 0.2285, 0.9087, 0.2285, 0.9087, 0.2285, 0.9087, 0.2286, 0.9087, 0.2286, 0.9087, 0.2286, 0.9087, 0.2286, 0.9087, 0.2286, 0.9087, 0.2285, 0.9087, 0.2285, 0.9087, 0.2286, 0.9087, 0.2286, 0.9087, 0.8174, 0.7405, 0.8182, 0.7398, 0.8182, 0.7398, 0.8174, 0.7405, 0.2286, 0.9087, 0.2286, 0.9087, 0.2285, 0.9087, 0.2285, 0.9087, 0.2285, 0.9087, 0.2285, 0.9087, 0.2285, 0.9087, 0.2285, 0.9087, 0.2286, 0.9087, 0.2286, 0.9087, 0.2286, 0.9087, 0.2286, 0.9087, 0.2285, 0.9087, 0.2285, 0.9087, 0.2286, 0.9087, 0.2286, 0.9087, 0.8174, 0.7405, 0.8182, 0.7398, 0.8182, 0.7398, 0.8174, 0.7405, 0.2286, 0.9087, 0.2286, 0.9087, 0.2285, 0.9087, 0.2285, 0.9087, 0.2285, 0.9087, 0.2285, 0.9087, 0.2285, 0.9087, 0.2285, 0.9087, 0.2286, 0.9087, 0.2286, 0.9087, 0.2286, 0.9087, 0.2286, 0.9087, 0.2285, 0.9087, 0.2285, 0.9087, 0.2286, 0.9087, 0.2286, 0.9087, 0.8174, 0.7405, 0.8182, 0.7398, 0.8182, 0.7398, 0.8174, 0.7405, 0.2286, 0.9087, 0.2286, 0.9087, 0.2285, 0.9087, 0.2285, 0.9087, 0.2285, 0.9087, 0.2285, 0.9087, 0.2285, 0.9087, 0.2285, 0.9087, 0.2286, 0.9087, 0.2286, 0.9087, 0.2286, 0.9087, 0.2286, 0.9087, 0.2286, 0.9087, 0.2286, 0.9087, 0.2286, 0.9087, 0.2286, 0.9087, 0.2285, 0.9087, 0.2285, 0.9087, 0.2285, 0.9087, 0.2285, 0.9087, 0.2286, 0.9087, 0.2286, 0.9087, 0.2286, 0.9087, 0.2286, 0.9087, 0.2286, 0.9087, 0.2286, 0.9087, 0.2286, 0.9087, 0.2286, 0.9087, 0.2285, 0.9087, 0.2285, 0.9087, 0.2285, 0.9087, 0.2285, 0.9087, 0.2285, 0.9087, 0.2285, 0.9087, 0.2285, 0.9087, 0.2285, 0.9087, 0.2286, 0.9087, 0.2286, 0.9087, 0.2286, 0.9087, 0.2286, 0.9087, 0.2286, 0.9087, 0.2286, 0.9087, 0.2286, 0.9087, 0.2286, 0.9087, 0.2286, 0.9087, 0.2286, 0.9087, 0.2286, 0.9087, 0.2286, 0.9087, 0.818, 0.7394, 0.818, 0.7394, 0.8181, 0.7394, 0.8181, 0.7394, 0.8178, 0.7394, 0.8178, 0.7394, 0.8179, 0.7394, 0.8179, 0.7394, 0.8176, 0.7394, 0.8176, 0.7394, 0.8177, 0.7394, 0.8177, 0.7394, 0.2286, 0.9087, 0.2286, 0.9087, 0.2286, 0.9087, 0.2286, 0.9087, 0.2286, 0.9087, 0.2286, 0.9087, 0.2286, 0.9087, 0.2286, 0.9087, 0.2286, 0.9087, 0.2286, 0.9087, 0.2286, 0.9087, 0.2286, 0.9087, 0.2285, 0.9087, 0.2285, 0.9087, 0.2285, 0.9087, 0.2285, 0.9087, 0.2286, 0.9087, 0.2286, 0.9087, 0.2286, 0.9087, 0.2286, 0.9087, 0.2286, 0.9087, 0.2286, 0.9087, 0.2286, 0.9087, 0.2286, 0.9087, 0.2286, 0.9087, 0.2286, 0.9087, 0.2286, 0.9087, 0.2286, 0.9087, 0.2285, 0.9087, 0.2285, 0.9087, 0.2285, 0.9087, 0.2285, 0.9087, 0.2285, 0.9087, 0.2285, 0.9087, 0.2285, 0.9087, 0.2285, 0.9087, 0.818, 0.7417, 0.8181, 0.7417, 0.8181, 0.7417, 0.818, 0.7417, 0.8179, 0.7417, 0.8178, 0.7417, 0.8178, 0.7417, 0.8179, 0.7417, 0.8177, 0.7417, 0.8177, 0.7417, 0.8176, 0.7417, 0.8176, 0.7417, 0.2286, 0.9087, 0.2286, 0.9087, 0.2286, 0.9087, 0.2286, 0.9087, 0.2286, 0.9087, 0.2285, 0.9087, 0.2285, 0.9087, 0.2285, 0.9087, 0.2285, 0.9087, 0.2285, 0.9087, 0.2285, 0.9087, 0.2286, 0.9087, 0.2286, 0.9087, 0.2286, 0.9087, 0.2286, 0.9087, 0.2285, 0.9087, 0.2285, 0.9087, 0.2285, 0.9087, 0.2285, 0.9087, 0.2285, 0.9087, 0.2286, 0.9087, 0.2286, 0.9087, 0.2286, 0.9087, 0.2286, 0.9087, 0.2286, 0.9087, 0.2286, 0.9087, 0.2286, 0.9087, 0.2286, 0.9087, 0.2286, 0.9087, 0.2286, 0.9087, 0.2286, 0.9087, 0.2286, 0.9087, 0.2286, 0.9087, 0.2286, 0.9087, 0.2286, 0.9087, 0.2286, 0.9087, 0.2285, 0.9087, 0.2286, 0.9087, 0.2286, 0.9087, 0.2285, 0.9087, 0.2286, 0.9087, 0.2286, 0.9087, 0.2285, 0.9087, 0.2285, 0.9087, 0.2285, 0.9087, 0.2285, 0.9087, 0.2286, 0.9087, 0.2286, 0.9087, 0.2286, 0.9087, 0.2286, 0.9087, 0.2286, 0.9087, 0.2286, 0.9087, 0.2286, 0.9087, 0.2286, 0.9087, 0.2286, 0.9087, 0.2286, 0.9087, 0.2286, 0.9087, 0.2286, 0.9087, 0.2286, 0.9087, 0.2286, 0.9087, 0.2285, 0.9087, 0.2285, 0.9087, 0.2286, 0.9087, 0.2286, 0.9087, 0.2286, 0.9087, 0.2286, 0.9087, 0.2286, 0.9087, 0.2286, 0.9087, 0.2286, 0.9087, 0.2285, 0.9087, 0.2285, 0.9087, 0.2285, 0.9087, 0.2285, 0.9087, 0.2285, 0.9087, 0.2285, 0.9087, 0.2285, 0.9087, 0.2286, 0.9087, 0.2285, 0.9087, 0.2285, 0.9087, 0.2286, 0.9087, 0.2285, 0.9087, 0.2286, 0.9087, 0.2286, 0.9087, 0.2285, 0.9087, 0.8174, 0.7413, 0.8174, 0.742, 0.8182, 0.742, 0.8182, 0.7413, 0.2285, 0.9087, 0.2285, 0.9087, 0.2285, 0.9087, 0.2285, 0.9087, 0.2286, 0.9087, 0.2286, 0.9087, 0.2286, 0.9087, 0.2286, 0.9087, 0.2286, 0.9087, 0.2285, 0.9087, 0.2285, 0.9087, 0.2286, 0.9087, 0.2285, 0.9087, 0.2286, 0.9087, 0.2286, 0.9087, 0.2285, 0.9087, 0.8174, 0.7413, 0.8174, 0.742, 0.8182, 0.742, 0.8182, 0.7413, 0.2285, 0.9087, 0.2285, 0.9087, 0.2285, 0.9087, 0.2285, 0.9087, 0.2285, 0.9087, 0.2286, 0.9087, 0.2286, 0.9087, 0.2286, 0.9087, 0.2286, 0.9087, 0.2286, 0.9087, 0.2285, 0.9087, 0.2285, 0.9087, 0.2286, 0.9087, 0.2285, 0.9087, 0.2286, 0.9087, 0.2286, 0.9087, 0.2285, 0.9087, 0.8174, 0.7413, 0.8174, 0.742, 0.8182, 0.742, 0.8182, 0.7413, 0.2285, 0.9087, 0.2285, 0.9087, 0.2285, 0.9087, 0.2285, 0.9087, 0.2286, 0.9087, 0.2286, 0.9087, 0.2286, 0.9087, 0.2286, 0.9087, 0.2286, 0.9087, 0.2285, 0.9087, 0.2286, 0.9087, 0.2286, 0.9087, 0.2285, 0.9087, 0.8174, 0.7405, 0.8174, 0.7405, 0.8182, 0.7398, 0.8182, 0.7398, 0.2286, 0.9087, 0.2285, 0.9087, 0.2285, 0.9087, 0.2286, 0.9087, 0.2285, 0.9087, 0.2285, 0.9087, 0.2285, 0.9087, 0.2285, 0.9087, 0.2286, 0.9087, 0.2286, 0.9087, 0.2286, 0.9087, 0.2286, 0.9087, 0.2285, 0.9087, 0.2286, 0.9087, 0.2286, 0.9087, 0.2285, 0.9087, 0.8174, 0.7405, 0.8174, 0.7405, 0.8182, 0.7398, 0.8182, 0.7398, 0.2286, 0.9087, 0.2285, 0.9087, 0.2285, 0.9087, 0.2286, 0.9087, 0.2285, 0.9087, 0.2285, 0.9087, 0.2285, 0.9087, 0.2285, 0.9087, 0.2286, 0.9087, 0.2286, 0.9087, 0.2286, 0.9087, 0.2286, 0.9087, 0.2285, 0.9087, 0.2286, 0.9087, 0.2286, 0.9087, 0.2285, 0.9087, 0.8174, 0.7405, 0.8174, 0.7405, 0.8182, 0.7398, 0.8182, 0.7398, 0.2286, 0.9087, 0.2285, 0.9087, 0.2285, 0.9087, 0.2286, 0.9087, 0.2285, 0.9087, 0.2285, 0.9087, 0.2285, 0.9087, 0.2285, 0.9087, 0.2286, 0.9087, 0.2286, 0.9087, 0.2286, 0.9087, 0.2286, 0.9087, 0.2286, 0.9087, 0.2286, 0.9087, 0.2286, 0.9087, 0.2286, 0.9087, 0.2285, 0.9087, 0.2285, 0.9087, 0.2285, 0.9087, 0.2285, 0.9087, 0.2286, 0.9087, 0.2286, 0.9087, 0.2286, 0.9087, 0.2286, 0.9087, 0.2286, 0.9087, 0.2286, 0.9087, 0.2286, 0.9087, 0.2286, 0.9087, 0.2285, 0.9087, 0.2285, 0.9087, 0.2285, 0.9087, 0.2285, 0.9087, 0.2285, 0.9087, 0.2285, 0.9087, 0.2285, 0.9087, 0.2285, 0.9087, 0.2286, 0.9087, 0.2286, 0.9087, 0.2286, 0.9087, 0.2286, 0.9087, 0.2286, 0.9087, 0.2286, 0.9087, 0.2286, 0.9087, 0.2286, 0.9087, 0.2286, 0.9087, 0.2286, 0.9087, 0.2286, 0.9087, 0.2286, 0.9087, 0.818, 0.7394, 0.8181, 0.7394, 0.8181, 0.7394, 0.818, 0.7394, 0.8178, 0.7394, 0.8179, 0.7394, 0.8179, 0.7394, 0.8178, 0.7394, 0.8176, 0.7394, 0.8177, 0.7394, 0.8177, 0.7394, 0.8176, 0.7394, 0.2286, 0.9087, 0.2286, 0.9087, 0.2286, 0.9087, 0.2286, 0.9087, 0.2286, 0.9087, 0.2286, 0.9087, 0.2286, 0.9087, 0.2286, 0.9087, 0.2286, 0.9087, 0.2286, 0.9087, 0.2286, 0.9087, 0.2286, 0.9087, 0.2285, 0.9087, 0.2285, 0.9087, 0.2285, 0.9087, 0.2285, 0.9087, 0.2286, 0.9087, 0.2286, 0.9087, 0.2286, 0.9087, 0.2286, 0.9087, 0.2286, 0.9087, 0.2286, 0.9087, 0.2286, 0.9087, 0.2286, 0.9087, 0.2286, 0.9087, 0.2286, 0.9087, 0.2286, 0.9087, 0.2286, 0.9087, 0.2285, 0.9087, 0.2285, 0.9087, 0.2285, 0.9087, 0.2285, 0.9087, 0.2285, 0.9087, 0.2285, 0.9087, 0.2285, 0.9087, 0.2285, 0.9087, 0.818, 0.7417, 0.818, 0.7417, 0.8181, 0.7417, 0.8181, 0.7417, 0.8179, 0.7417, 0.8179, 0.7417, 0.8178, 0.7417, 0.8178, 0.7417, 0.8177, 0.7417, 0.8176, 0.7417, 0.8176, 0.7417, 0.8177, 0.7417, 0.2105, 0.6762, 0.2105, 0.6762, 0.2105, 0.6762, 0.2105, 0.6762, 0.2105, 0.6762, 0.2105, 0.6762, 0.2105, 0.6762, 0.2105, 0.6762, 0.6215, 0.9886, 0.6215, 0.9886, 0.6215, 0.9886, 0.6215, 0.9886, 0.6215, 0.9886, 0.6215, 0.9886, 0.6215, 0.9886, 0.6215, 0.9886, 0.6215, 0.9886, 0.6215, 0.9886, 0.6215, 0.9886, 0.6215, 0.9886, 0.6215, 0.9886, 0.6215, 0.9886, 0.6215, 0.9886, 0.6215, 0.9886, 0.6215, 0.9886, 0.6215, 0.9886, 0.6215, 0.9886, 0.6215, 0.9886, 0.6215, 0.9886, 0.6215, 0.9886, 0.6215, 0.9886, 0.6215, 0.9886, 0.6215, 0.9886, 0.6215, 0.9886, 0.6215, 0.9886, 0.6215, 0.9886, 0.6215, 0.9886, 0.6215, 0.9886, 0.6215, 0.9886, 0.6215, 0.9886, 0.6215, 0.9886, 0.6215, 0.9886, 0.6215, 0.9886, 0.6215, 0.9886, 0.6215, 0.9886, 0.6215, 0.9886, 0.6215, 0.9886, 0.6215, 0.9886, 0.6215, 0.9886, 0.6215, 0.9886, 0.6215, 0.9886, 0.6215, 0.9886, 0.6215, 0.9886, 0.6215, 0.9886, 0.6215, 0.9886, 0.6215, 0.9886, 0.6215, 0.9886, 0.6215, 0.9886, 0.6215, 0.9886, 0.6215, 0.9886, 0.6215, 0.9886, 0.6215, 0.9886, 0.6215, 0.9886, 0.6215, 0.9886, 0.6215, 0.9886, 0.6215, 0.9886, 0.6215, 0.9886, 0.6215, 0.9886, 0.6215, 0.9886, 0.6215, 0.9886, 0.6215, 0.9886, 0.6215, 0.9886, 0.6215, 0.9886, 0.6215, 0.9886, 0.6215, 0.9886, 0.6215, 0.9886, 0.6215, 0.9886, 0.6215, 0.9886, 0.6215, 0.9886, 0.6215, 0.9886, 0.6215, 0.9886, 0.6215, 0.9886, 0.6215, 0.9886, 0.6215, 0.9886, 0.6215, 0.9886, 0.6215, 0.9886, 0.6215, 0.9886, 0.6215, 0.9886, 0.6215, 0.9886, 0.6215, 0.9886, 0.6215, 0.9886, 0.6215, 0.9886, 0.6215, 0.9886, 0.6215, 0.9886, 0.6215, 0.9886, 0.6215, 0.9886, 0.6188, 0.9875, 0.6188, 0.9875, 0.6188, 0.9875, 0.6188, 0.9875, 0.6188, 0.9875, 0.6188, 0.9875, 0.6188, 0.9875, 0.6188, 0.9875, 0.6188, 0.9875, 0.6188, 0.9875, 0.6188, 0.9875, 0.6188, 0.9875, 0.6188, 0.9875, 0.6188, 0.9875, 0.6188, 0.9875, 0.6188, 0.9875, 0.6189, 0.9876, 0.6189, 0.9876, 0.6189, 0.9876, 0.6189, 0.9876, 0.6188, 0.9875, 0.6188, 0.9875, 0.6188, 0.9875, 0.6188, 0.9875, 0.6188, 0.9875, 0.6188, 0.9875, 0.6188, 0.9875, 0.6188, 0.9875, 0.6188, 0.9875, 0.6188, 0.9875, 0.6188, 0.9875, 0.6188, 0.9875, 0.6188, 0.9875, 0.6188, 0.9875, 0.6188, 0.9875, 0.6188, 0.9875, 0.6189, 0.9876, 0.6189, 0.9876, 0.6189, 0.9876, 0.6189, 0.9876, 0.6188, 0.9875, 0.6188, 0.9875, 0.6188, 0.9875, 0.6188, 0.9875, 0.6188, 0.9875, 0.6188, 0.9875, 0.6188, 0.9875, 0.6188, 0.9875, 0.6188, 0.9875, 0.6188, 0.9875, 0.6188, 0.9875, 0.6188, 0.9875, 0.6188, 0.9875, 0.6188, 0.9875, 0.6188, 0.9875, 0.6188, 0.9875, 0.6189, 0.9876, 0.6189, 0.9876, 0.6189, 0.9876, 0.6189, 0.9876, 0.6188, 0.9875, 0.6188, 0.9875, 0.6188, 0.9875, 0.6188, 0.9875, 0.6188, 0.9875, 0.6188, 0.9875, 0.6188, 0.9875, 0.6188, 0.9875, 0.6188, 0.9875, 0.6188, 0.9875, 0.6188, 0.9875, 0.6188, 0.9875, 0.6188, 0.9875, 0.6188, 0.9875, 0.6188, 0.9875, 0.6188, 0.9875, 0.6189, 0.9876, 0.6189, 0.9876, 0.6189, 0.9876, 0.6189, 0.9876, 0.6235, 0.99, 0.6234, 0.99, 0.6234, 0.9899, 0.6235, 0.9899, 0.6235, 0.9899, 0.6234, 0.9899, 0.6234, 0.9899, 0.6235, 0.9899, 0.6235, 0.9899, 0.6234, 0.9899, 0.6234, 0.9898, 0.6235, 0.9898, 0.6235, 0.9898, 0.6234, 0.9898, 0.6234, 0.9897, 0.6235, 0.9897, 0.6234, 0.9899, 0.6234, 0.9899, 0.6234, 0.9898, 0.6234, 0.9898, 0.6235, 0.99, 0.6234, 0.99, 0.6234, 0.9899, 0.6235, 0.9899, 0.6235, 0.9899, 0.6234, 0.9899, 0.6234, 0.9899, 0.6235, 0.9899, 0.6235, 0.9899, 0.6234, 0.9899, 0.6234, 0.9898, 0.6235, 0.9898, 0.6235, 0.9898, 0.6234, 0.9898, 0.6234, 0.9897, 0.6235, 0.9897, 0.6234, 0.9899, 0.6234, 0.9899, 0.6234, 0.9898, 0.6234, 0.9898, 0.6235, 0.99, 0.6234, 0.99, 0.6234, 0.9899, 0.6235, 0.9899, 0.6235, 0.9899, 0.6234, 0.9899, 0.6234, 0.9899, 0.6235, 0.9899, 0.6235, 0.9899, 0.6234, 0.9899, 0.6234, 0.9898, 0.6235, 0.9898, 0.6235, 0.9898, 0.6234, 0.9898, 0.6234, 0.9897, 0.6235, 0.9897, 0.6234, 0.9899, 0.6234, 0.9899, 0.6234, 0.9898, 0.6234, 0.9898, 0.6235, 0.99, 0.6234, 0.99, 0.6234, 0.9899, 0.6235, 0.9899, 0.6235, 0.9899, 0.6234, 0.9899, 0.6234, 0.9899, 0.6235, 0.9899, 0.6235, 0.9899, 0.6234, 0.9899, 0.6234, 0.9898, 0.6235, 0.9898, 0.6235, 0.9898, 0.6234, 0.9898, 0.6234, 0.9897, 0.6235, 0.9897, 0.6234, 0.9899, 0.6234, 0.9899, 0.6234, 0.9898, 0.6234, 0.9898, 0.6235, 0.99, 0.6234, 0.99, 0.6234, 0.9899, 0.6235, 0.9899, 0.6235, 0.9899, 0.6234, 0.9899, 0.6234, 0.9899, 0.6235, 0.9899, 0.6235, 0.9899, 0.6234, 0.9899, 0.6234, 0.9898, 0.6235, 0.9898, 0.6235, 0.9898, 0.6234, 0.9898, 0.6234, 0.9897, 0.6235, 0.9897, 0.6234, 0.9899, 0.6234, 0.9899, 0.6234, 0.9898, 0.6234, 0.9898, 0.6201, 0.9848, 0.6208, 0.9848, 0.6208, 0.9855, 0.6201, 0.9855, 0.6194, 0.9855, 0.6201, 0.9855, 0.6201, 0.9862, 0.6194, 0.9862, 0.6194, 0.9834, 0.6201, 0.9834, 0.6201, 0.9841, 0.6194, 0.9841, 0.6194, 0.9848, 0.6201, 0.9848, 0.6201, 0.9855, 0.6194, 0.9855, 0.6194, 0.9841, 0.6201, 0.9841, 0.6201, 0.9848, 0.6194, 0.9848])
me_cube_012.materials.append(mat_texture)
me_cube_012.update()

# ---- objects
ob_building_11_base_extra__red = bpy.data.objects.new('Building_11_Base_Extra (Red)', me_cube_012)

# ---- transforms, parenting, visibility, modifiers, constraints
ob_building_11_base_extra__red.location = (0.0, 0.0, 0.0)

# ---- collection membership
col_collection.objects.link(ob_building_11_base_extra__red)

# ---- scene / render settings (as saved in the file)
scene.frame_start = 1; scene.frame_end = 250; scene.frame_set(1)
scene.render.engine = 'BLENDER_EEVEE_NEXT'
scene.cycles.sampling_pattern = 'TABULATED_SOBOL'
scene.cycles.use_light_tree = False
scene.view_settings.view_transform = 'Filmic'
bpy.context.view_layer.update()

# ---- added for rendering (the .blend has no active camera and no usable light): camera, sun
cam_auto = bpy.data.cameras.new('AutoCamera')
cam_auto.lens = 50.0
cam_auto.sensor_width = 36.0
cam_auto.clip_end = 1000.0
ob_auto_camera = bpy.data.objects.new('AutoCamera', cam_auto)
scene.collection.objects.link(ob_auto_camera)
ob_auto_camera.location = (3.10391, -3.72469, 3.38513)
ob_auto_camera.rotation_euler = (1.09748, -7.21219e-08, 0.694738)
scene.camera = ob_auto_camera
light_auto_sun = bpy.data.lights.new('AutoSun', 'SUN')
light_auto_sun.energy = 3.0
light_auto_sun.angle = 0.0523599
ob_auto_sun = bpy.data.objects.new('AutoSun', light_auto_sun)
scene.collection.objects.link(ob_auto_sun)
ob_auto_sun.rotation_euler = (0.872665, 0.174533, 0.523599)
bpy.context.view_layer.update()
